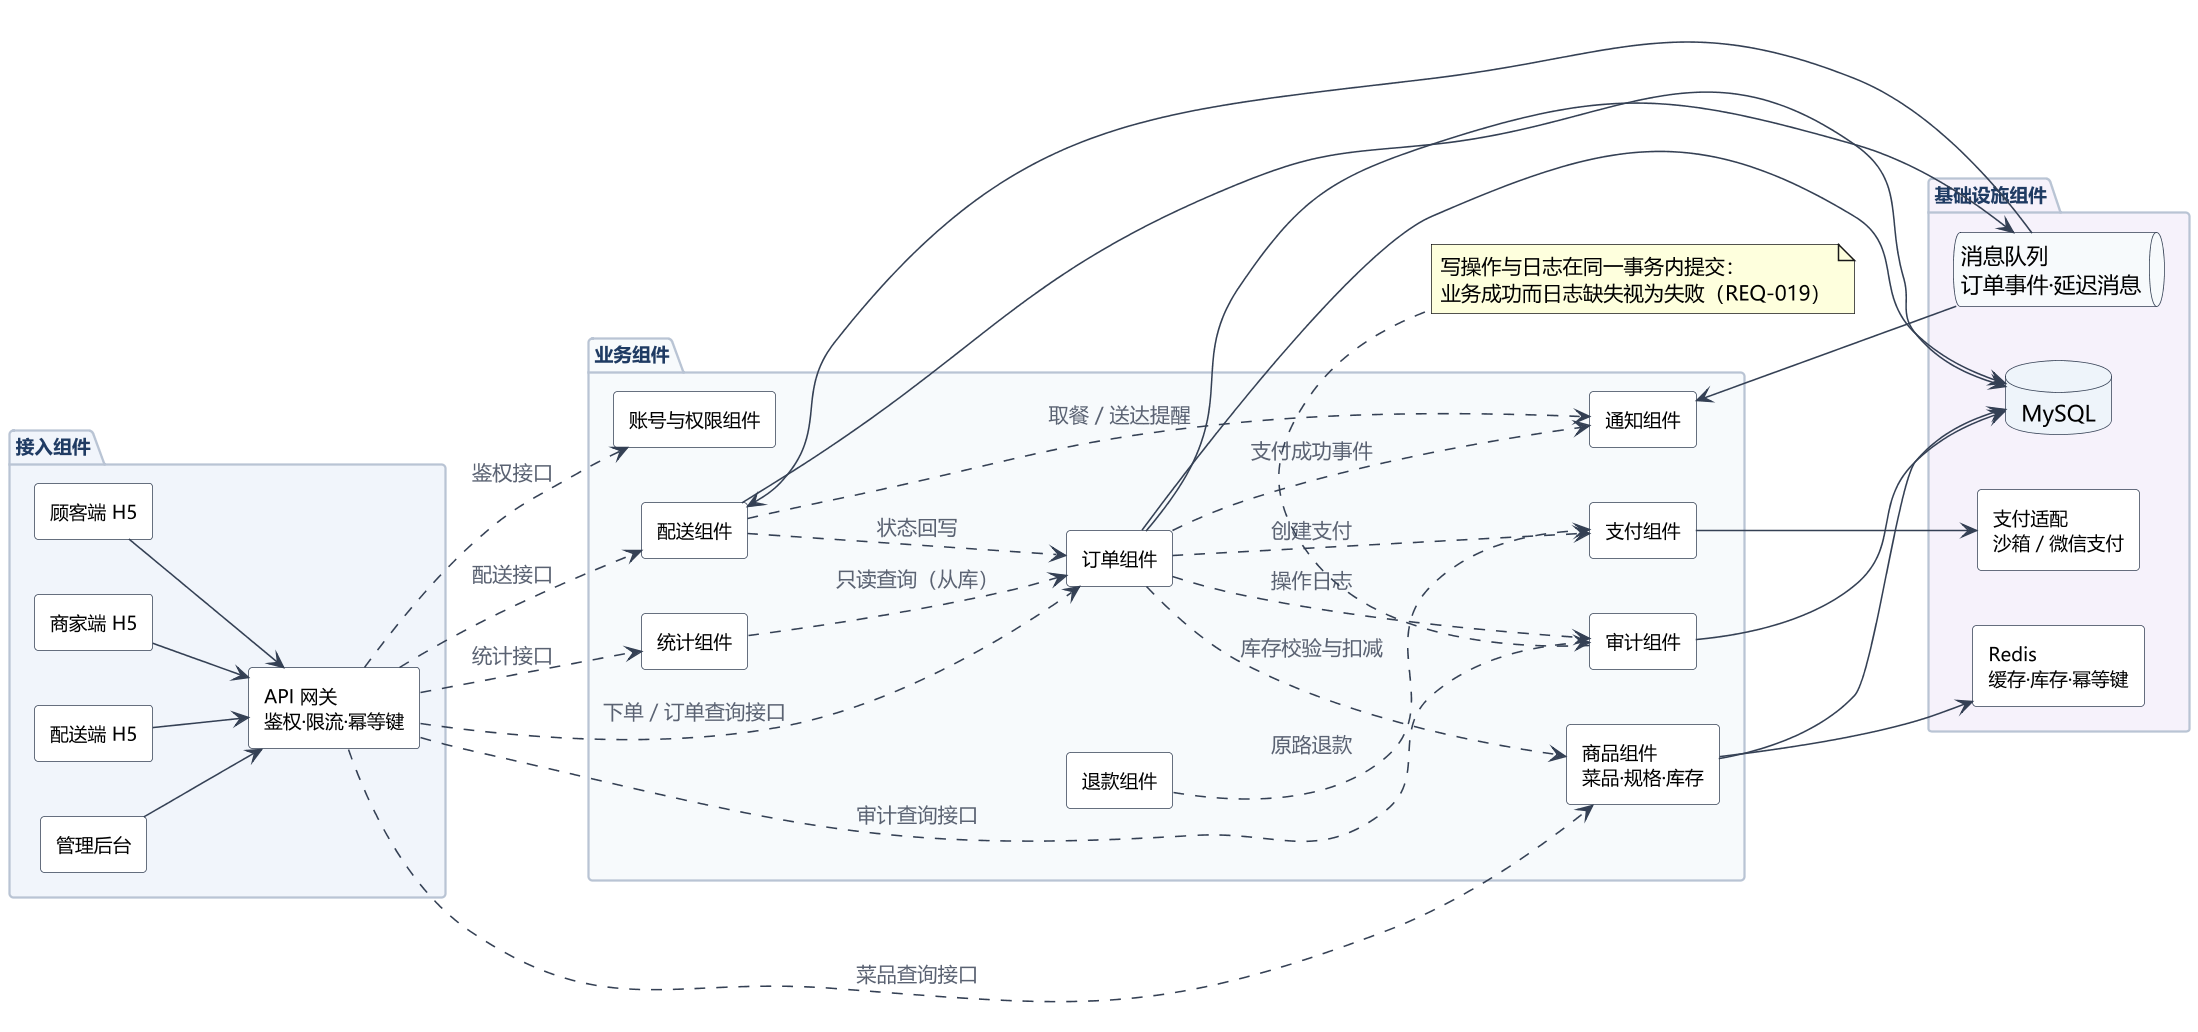

The diagram above was rendered by PlantUML. Its source (embedded in the PNG):
@startuml UML组件图
skinparam defaultFontName "Microsoft YaHei"
skinparam shadowing false
skinparam componentStyle rectangle
skinparam ArrowColor #344054
skinparam ArrowFontColor #5A6272
skinparam dpi 150
skinparam component {
  BackgroundColor #FFFFFF
  BorderColor #344054
  FontSize 12
}
skinparam package {
  BackgroundColor #FBFCFE
  BorderColor #B9C4D4
  FontColor #1F3B63
  FontSize 12
}
skinparam database {
  BackgroundColor #EEF4FA
  BorderColor #344054
}
skinparam queue {
  BackgroundColor #F7FAFC
  BorderColor #344054
}
left to right direction

package "接入组件" #F1F5FB {
  component "顾客端 H5" as CUS
  component "商家端 H5" as MER
  component "配送端 H5" as RID
  component "管理后台" as ADM
  component "API 网关\n鉴权·限流·幂等键" as GW
}

package "业务组件" #F7FAFC {
  component "账号与权限组件" as ACC
  component "商品组件\n菜品·规格·库存" as CAT
  component "订单组件" as ORD
  component "支付组件" as PAY
  component "退款组件" as REF
  component "配送组件" as DSP
  component "通知组件" as NTF
  component "统计组件" as RPT
  component "审计组件" as AUD
}

package "基础设施组件" #F6F2FB {
  database "MySQL" as DB
  component "Redis\n缓存·库存·幂等键" as CACHE
  queue "消息队列\n订单事件·延迟消息" as MQ
  component "支付适配\n沙箱／微信支付" as CH
}

CUS --> GW
MER --> GW
RID --> GW
ADM --> GW

GW ..> ACC : 鉴权接口
GW ..> CAT : 菜品查询接口
GW ..> ORD : 下单／订单查询接口
GW ..> DSP : 配送接口
GW ..> RPT : 统计接口
GW ..> AUD : 审计查询接口

ORD ..> CAT : 库存校验与扣减
ORD ..> PAY : 创建支付
ORD ..> NTF : 支付成功事件
ORD ..> AUD : 操作日志
REF ..> PAY : 原路退款
DSP ..> ORD : 状态回写
DSP ..> NTF : 取餐／送达提醒
RPT ..> ORD : 只读查询（从库）

ORD --> DB
CAT --> DB
DSP --> DB
AUD --> DB
CAT --> CACHE
ORD --> MQ
MQ --> NTF
MQ --> DSP
PAY --> CH

note bottom of AUD
  写操作与日志在同一事务内提交：
  业务成功而日志缺失视为失败（REQ-019）
end note
@enduml